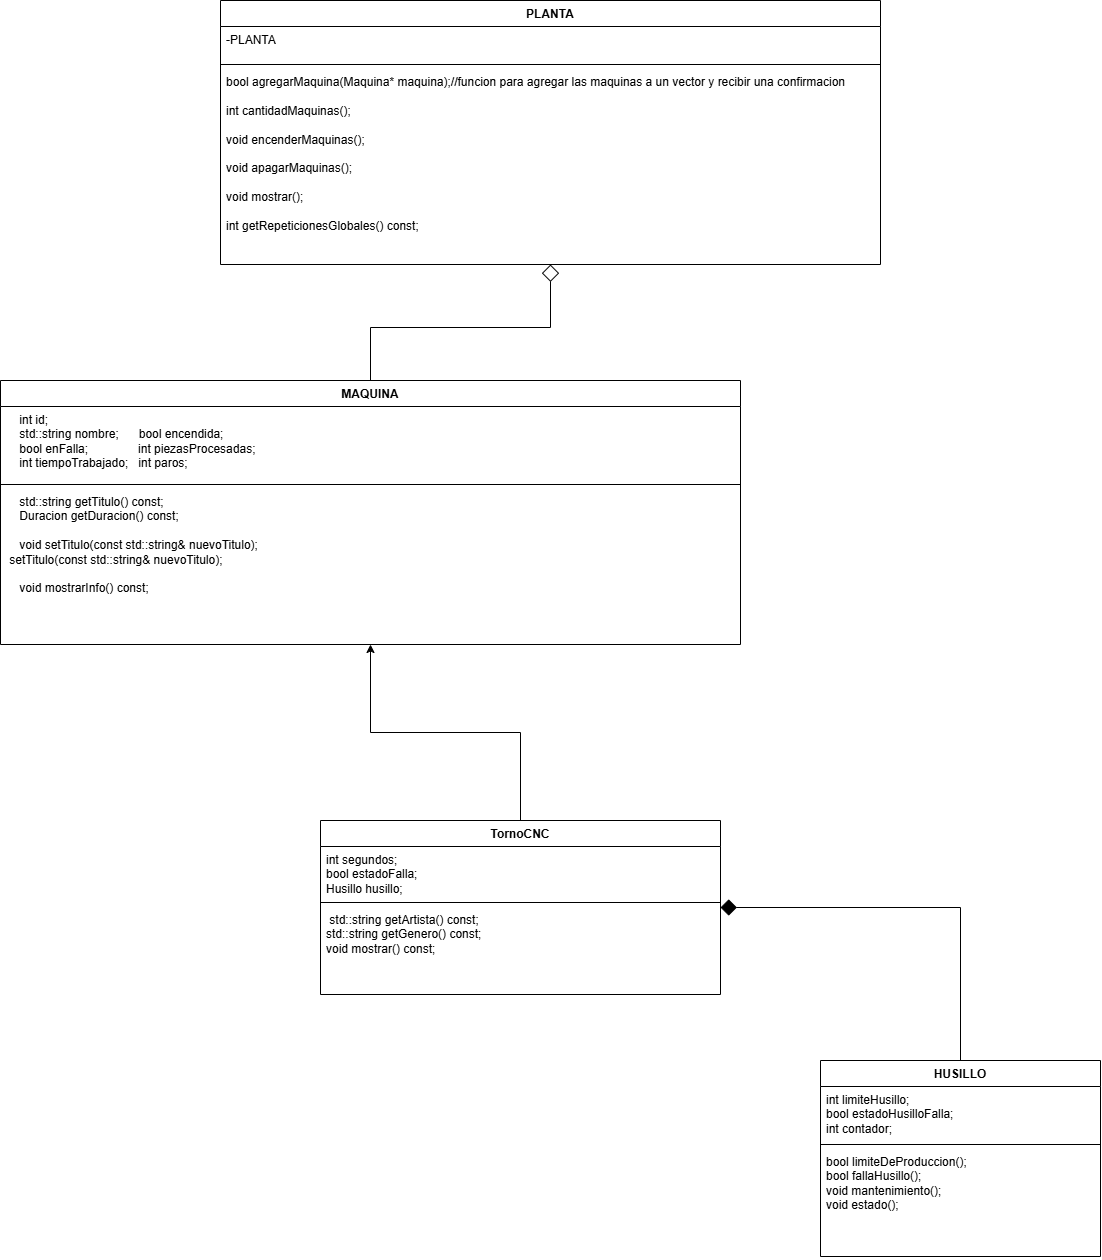

The diagram above was exported from draw.io. Its source (the exported page's mxGraphModel, read from the mxfile embedded in the PNG):
<mxGraphModel dx="2359" dy="2169" grid="1" gridSize="10" guides="1" tooltips="1" connect="1" arrows="1" fold="1" page="1" pageScale="1" pageWidth="827" pageHeight="1169" math="0" shadow="0">
  <root>
    <mxCell id="0" />
    <mxCell id="1" parent="0" />
    <mxCell id="8SlbM1D8mdzSTrPJM90A-42" edge="1" parent="1" source="8SlbM1D8mdzSTrPJM90A-64" style="edgeStyle=orthogonalEdgeStyle;rounded=0;orthogonalLoop=1;jettySize=auto;html=1;exitX=0.5;exitY=0;exitDx=0;exitDy=0;entryX=0.5;entryY=1;entryDx=0;entryDy=0;" target="8SlbM1D8mdzSTrPJM90A-52">
      <mxGeometry relative="1" as="geometry">
        <mxPoint x="190" y="300" as="sourcePoint" />
        <mxPoint x="330" y="210" as="targetPoint" />
      </mxGeometry>
    </mxCell>
    <mxCell id="8SlbM1D8mdzSTrPJM90A-72" edge="1" parent="1" source="8SlbM1D8mdzSTrPJM90A-52" style="edgeStyle=orthogonalEdgeStyle;rounded=0;orthogonalLoop=1;jettySize=auto;html=1;exitX=0.5;exitY=0;exitDx=0;exitDy=0;endArrow=diamond;endFill=0;endSize=15;entryX=0.5;entryY=1;entryDx=0;entryDy=0;" target="8SlbM1D8mdzSTrPJM90A-68">
      <mxGeometry relative="1" x="-0.5307" as="geometry">
        <mxPoint x="20" y="-30" as="targetPoint" />
      </mxGeometry>
    </mxCell>
    <mxCell id="8SlbM1D8mdzSTrPJM90A-52" parent="1" style="swimlane;fontStyle=1;align=center;verticalAlign=top;childLayout=stackLayout;horizontal=1;startSize=26;horizontalStack=0;resizeParent=1;resizeParentMax=0;resizeLast=0;collapsible=1;marginBottom=0;whiteSpace=wrap;html=1;" value="MAQUINA" vertex="1">
      <mxGeometry height="264" width="740" x="-620" y="-60" as="geometry" />
    </mxCell>
    <mxCell id="8SlbM1D8mdzSTrPJM90A-53" parent="8SlbM1D8mdzSTrPJM90A-52" style="text;strokeColor=none;fillColor=none;align=left;verticalAlign=top;spacingLeft=4;spacingRight=4;overflow=hidden;rotatable=0;points=[[0,0.5],[1,0.5]];portConstraint=eastwest;whiteSpace=wrap;html=1;" value="&lt;div&gt;&amp;nbsp; &amp;nbsp; int id;&lt;/div&gt;&lt;div&gt;&amp;nbsp; &amp;nbsp; std::string nombre;&amp;nbsp; &amp;nbsp; &amp;nbsp;&amp;nbsp;&lt;span style=&quot;background-color: transparent; color: light-dark(rgb(0, 0, 0), rgb(255, 255, 255));&quot;&gt;bool encendida;&amp;nbsp;&amp;nbsp;&lt;/span&gt;&lt;/div&gt;&lt;div&gt;&amp;nbsp; &amp;nbsp; bool enFalla;&amp;nbsp; &amp;nbsp; &amp;nbsp; &amp;nbsp; &amp;nbsp; &amp;nbsp; &amp;nbsp; &amp;nbsp;&lt;span style=&quot;background-color: transparent; color: light-dark(rgb(0, 0, 0), rgb(255, 255, 255));&quot;&gt;int piezasProcesadas;&amp;nbsp;&lt;/span&gt;&lt;/div&gt;&lt;div&gt;&amp;nbsp; &amp;nbsp; int tiempoTrabajado;&amp;nbsp; &amp;nbsp;&lt;span style=&quot;background-color: transparent; color: light-dark(rgb(0, 0, 0), rgb(255, 255, 255));&quot;&gt;int paros;&amp;nbsp;&lt;/span&gt;&lt;/div&gt;" vertex="1">
      <mxGeometry height="74" width="740" y="26" as="geometry" />
    </mxCell>
    <mxCell id="8SlbM1D8mdzSTrPJM90A-54" parent="8SlbM1D8mdzSTrPJM90A-52" style="line;strokeWidth=1;fillColor=none;align=left;verticalAlign=middle;spacingTop=-1;spacingLeft=3;spacingRight=3;rotatable=0;labelPosition=right;points=[];portConstraint=eastwest;strokeColor=inherit;" value="" vertex="1">
      <mxGeometry height="8" width="740" y="100" as="geometry" />
    </mxCell>
    <mxCell id="8SlbM1D8mdzSTrPJM90A-55" parent="8SlbM1D8mdzSTrPJM90A-52" style="text;strokeColor=none;fillColor=none;align=left;verticalAlign=top;spacingLeft=4;spacingRight=4;overflow=hidden;rotatable=0;points=[[0,0.5],[1,0.5]];portConstraint=eastwest;whiteSpace=wrap;html=1;" value="&lt;div&gt;&amp;nbsp; &amp;nbsp; std::string getTitulo() const;&lt;/div&gt;&lt;div&gt;&amp;nbsp; &amp;nbsp; Duracion getDuracion() const;&lt;/div&gt;&lt;div&gt;&lt;br&gt;&lt;/div&gt;&lt;div&gt;&amp;nbsp; &amp;nbsp; void setTitulo(const std::string&amp;amp; nuevoTitulo);&lt;/div&gt;&lt;div&gt;&amp;nbsp;setTitulo(const std::string&amp;amp; nuevoTitulo);&lt;/div&gt;&lt;div&gt;&lt;br&gt;&lt;/div&gt;&lt;div&gt;&amp;nbsp; &amp;nbsp; void mostrarInfo() const;&lt;/div&gt;" vertex="1">
      <mxGeometry height="156" width="740" y="108" as="geometry" />
    </mxCell>
    <mxCell id="Rz3zDOIvAZdYJp9KHk88-1" edge="1" parent="1" source="8SlbM1D8mdzSTrPJM90A-56" style="edgeStyle=orthogonalEdgeStyle;rounded=0;orthogonalLoop=1;jettySize=auto;html=1;exitX=0.5;exitY=0;exitDx=0;exitDy=0;entryX=1;entryY=0.5;entryDx=0;entryDy=0;endArrow=diamond;endFill=1;startSize=18;endSize=14;" target="8SlbM1D8mdzSTrPJM90A-64">
      <mxGeometry relative="1" x="0.0018" as="geometry" />
    </mxCell>
    <mxCell id="8SlbM1D8mdzSTrPJM90A-56" parent="1" style="swimlane;fontStyle=1;align=center;verticalAlign=top;childLayout=stackLayout;horizontal=1;startSize=26;horizontalStack=0;resizeParent=1;resizeParentMax=0;resizeLast=0;collapsible=1;marginBottom=0;whiteSpace=wrap;html=1;" value="HUSILLO" vertex="1">
      <mxGeometry height="196" width="280" x="200" y="620" as="geometry" />
    </mxCell>
    <mxCell id="8SlbM1D8mdzSTrPJM90A-57" parent="8SlbM1D8mdzSTrPJM90A-56" style="text;strokeColor=none;fillColor=none;align=left;verticalAlign=top;spacingLeft=4;spacingRight=4;overflow=hidden;rotatable=0;points=[[0,0.5],[1,0.5]];portConstraint=eastwest;whiteSpace=wrap;html=1;" value="&lt;div&gt;int limiteHusillo;&lt;/div&gt;&lt;div&gt;bool estadoHusilloFalla;&lt;/div&gt;&lt;div&gt;int contador;&lt;/div&gt;" vertex="1">
      <mxGeometry height="54" width="280" y="26" as="geometry" />
    </mxCell>
    <mxCell id="8SlbM1D8mdzSTrPJM90A-58" parent="8SlbM1D8mdzSTrPJM90A-56" style="line;strokeWidth=1;fillColor=none;align=left;verticalAlign=middle;spacingTop=-1;spacingLeft=3;spacingRight=3;rotatable=0;labelPosition=right;points=[];portConstraint=eastwest;strokeColor=inherit;" value="" vertex="1">
      <mxGeometry height="8" width="280" y="80" as="geometry" />
    </mxCell>
    <mxCell id="8SlbM1D8mdzSTrPJM90A-59" parent="8SlbM1D8mdzSTrPJM90A-56" style="text;strokeColor=none;fillColor=none;align=left;verticalAlign=top;spacingLeft=4;spacingRight=4;overflow=hidden;rotatable=0;points=[[0,0.5],[1,0.5]];portConstraint=eastwest;whiteSpace=wrap;html=1;" value="&lt;div&gt;bool limiteDeProduccion();&lt;/div&gt;&lt;div&gt;bool fallaHusillo();&lt;/div&gt;&lt;div&gt;void mantenimiento();&lt;/div&gt;&lt;div&gt;void estado();&lt;/div&gt;" vertex="1">
      <mxGeometry height="108" width="280" y="88" as="geometry" />
    </mxCell>
    <mxCell id="8SlbM1D8mdzSTrPJM90A-64" parent="1" style="swimlane;fontStyle=1;align=center;verticalAlign=top;childLayout=stackLayout;horizontal=1;startSize=26;horizontalStack=0;resizeParent=1;resizeParentMax=0;resizeLast=0;collapsible=1;marginBottom=0;whiteSpace=wrap;html=1;" value="TornoCNC" vertex="1">
      <mxGeometry height="174" width="400" x="-300" y="380" as="geometry" />
    </mxCell>
    <mxCell id="8SlbM1D8mdzSTrPJM90A-65" parent="8SlbM1D8mdzSTrPJM90A-64" style="text;strokeColor=none;fillColor=none;align=left;verticalAlign=top;spacingLeft=4;spacingRight=4;overflow=hidden;rotatable=0;points=[[0,0.5],[1,0.5]];portConstraint=eastwest;whiteSpace=wrap;html=1;" value="&lt;div&gt;int segundos;&lt;/div&gt;&lt;div&gt;bool estadoFalla;&lt;/div&gt;&lt;div&gt;Husillo husillo;&lt;/div&gt;" vertex="1">
      <mxGeometry height="52" width="400" y="26" as="geometry" />
    </mxCell>
    <mxCell id="8SlbM1D8mdzSTrPJM90A-66" parent="8SlbM1D8mdzSTrPJM90A-64" style="line;strokeWidth=1;fillColor=none;align=left;verticalAlign=middle;spacingTop=-1;spacingLeft=3;spacingRight=3;rotatable=0;labelPosition=right;points=[];portConstraint=eastwest;strokeColor=inherit;" value="" vertex="1">
      <mxGeometry height="8" width="400" y="78" as="geometry" />
    </mxCell>
    <mxCell id="8SlbM1D8mdzSTrPJM90A-67" parent="8SlbM1D8mdzSTrPJM90A-64" style="text;strokeColor=none;fillColor=none;align=left;verticalAlign=top;spacingLeft=4;spacingRight=4;overflow=hidden;rotatable=0;points=[[0,0.5],[1,0.5]];portConstraint=eastwest;whiteSpace=wrap;html=1;" value="&amp;nbsp;&lt;span style=&quot;background-color: transparent;&quot;&gt;std::string getArtista() const;&lt;/span&gt;&lt;div&gt;std::string getGenero() const;&lt;/div&gt;&lt;span style=&quot;background-color: transparent;&quot;&gt;void mostrar() const;&lt;/span&gt;" vertex="1">
      <mxGeometry height="88" width="400" y="86" as="geometry" />
    </mxCell>
    <mxCell id="8SlbM1D8mdzSTrPJM90A-68" parent="1" style="swimlane;fontStyle=1;align=center;verticalAlign=top;childLayout=stackLayout;horizontal=1;startSize=26;horizontalStack=0;resizeParent=1;resizeParentMax=0;resizeLast=0;collapsible=1;marginBottom=0;whiteSpace=wrap;html=1;" value="PLANTA" vertex="1">
      <mxGeometry height="264" width="660" x="-400" y="-440" as="geometry" />
    </mxCell>
    <mxCell id="8SlbM1D8mdzSTrPJM90A-69" parent="8SlbM1D8mdzSTrPJM90A-68" style="text;strokeColor=none;fillColor=none;align=left;verticalAlign=top;spacingLeft=4;spacingRight=4;overflow=hidden;rotatable=0;points=[[0,0.5],[1,0.5]];portConstraint=eastwest;whiteSpace=wrap;html=1;" value="-PLANTA&lt;div&gt;&lt;br&gt;&lt;/div&gt;" vertex="1">
      <mxGeometry height="34" width="660" y="26" as="geometry" />
    </mxCell>
    <mxCell id="8SlbM1D8mdzSTrPJM90A-70" parent="8SlbM1D8mdzSTrPJM90A-68" style="line;strokeWidth=1;fillColor=none;align=left;verticalAlign=middle;spacingTop=-1;spacingLeft=3;spacingRight=3;rotatable=0;labelPosition=right;points=[];portConstraint=eastwest;strokeColor=inherit;" value="" vertex="1">
      <mxGeometry height="8" width="660" y="60" as="geometry" />
    </mxCell>
    <mxCell id="8SlbM1D8mdzSTrPJM90A-71" parent="8SlbM1D8mdzSTrPJM90A-68" style="text;strokeColor=none;fillColor=none;align=left;verticalAlign=top;spacingLeft=4;spacingRight=4;overflow=hidden;rotatable=0;points=[[0,0.5],[1,0.5]];portConstraint=eastwest;whiteSpace=wrap;html=1;" value="&lt;div&gt;bool agregarMaquina(Maquina* maquina);//funcion para agregar las maquinas a un vector y recibir una confirmacion&lt;/div&gt;&lt;div&gt;&lt;br&gt;&lt;/div&gt;&lt;div&gt;int cantidadMaquinas();&lt;/div&gt;&lt;div&gt;&lt;br&gt;&lt;/div&gt;&lt;div&gt;void encenderMaquinas();&lt;/div&gt;&lt;div&gt;&lt;br&gt;&lt;/div&gt;&lt;div&gt;void apagarMaquinas();&lt;/div&gt;&lt;div&gt;&lt;br&gt;&lt;/div&gt;&lt;div&gt;void mostrar();&lt;/div&gt;&lt;div&gt;&lt;br&gt;&lt;/div&gt;&lt;div&gt;int getRepeticionesGlobales() const;&lt;/div&gt;" vertex="1">
      <mxGeometry height="196" width="660" y="68" as="geometry" />
    </mxCell>
  </root>
</mxGraphModel>